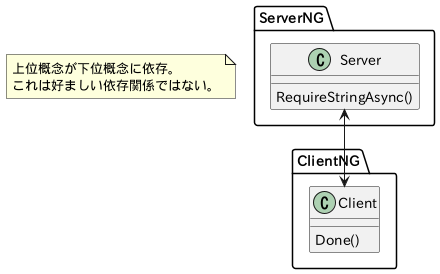

The diagram above was rendered by PlantUML. Its source (embedded in the PNG):
@startuml

package ServerNG {
    class Server {
        RequireStringAsync()
    }
}

package ClientNG {
    class Client {
        Done()
    }
}

Server <--> Client

note as N
上位概念が下位概念に依存。
これは好ましい依存関係ではない。
end note

@enduml